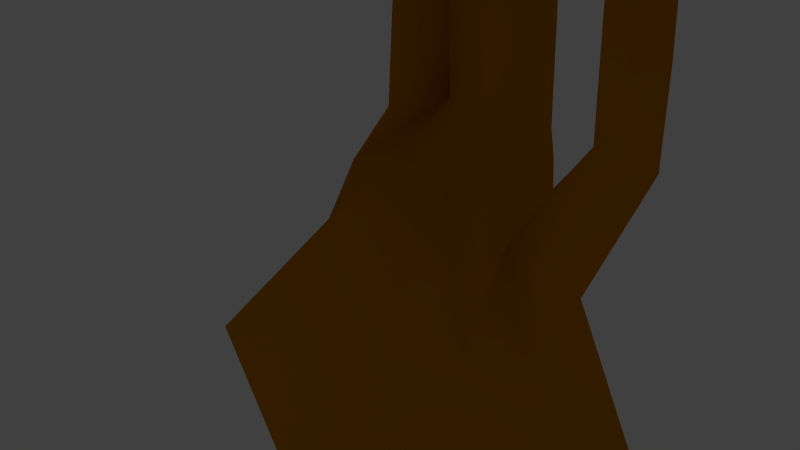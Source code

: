 # Source: BeardNormal.blend  (saved by Blender 2.76.0; exported with 4.5.12 LTS)
import bpy
from mathutils import Matrix  # noqa: F401  (used for matrix-valued properties, if any)

bpy.ops.wm.read_factory_settings(use_empty=True)
scene = bpy.context.scene
scene.name = 'Scene'

# ---- collections
col_collection_1 = bpy.data.collections.new('Collection 1'); scene.collection.children.link(col_collection_1)

# ---- materials (node trees are filled in below, after node groups)
mat_material__70567 = bpy.data.materials.new('Material #70567')
mat_material__70567.alpha_threshold = 0.0
mat_material__70567.use_transparent_shadow = False
mat_material__70567.diffuse_color = (0.6157, 0.2314, 0.0, 1.0)
mat_material__70567.specular_color = (0.9, 0.9, 0.9)
mat_material__70567.roughness = 0.5
mat_material__70567.specular_intensity = 0.0
mat_material__70627 = bpy.data.materials.new('Material #70627')
mat_material__70627.alpha_threshold = 0.0
mat_material__70627.use_transparent_shadow = False
mat_material__70627.diffuse_color = (0.6157, 0.2314, 0.0, 1.0)
mat_material__70627.specular_color = (0.9, 0.9, 0.9)
mat_material__70627.roughness = 0.5
mat_material__70627.specular_intensity = 0.0
mat_material__70641 = bpy.data.materials.new('Material #70641')
mat_material__70641.alpha_threshold = 0.0
mat_material__70641.use_transparent_shadow = False
mat_material__70641.diffuse_color = (0.6157, 0.2314, 0.0, 1.0)
mat_material__70641.specular_color = (0.9, 0.9, 0.9)
mat_material__70641.roughness = 0.5
mat_material__70641.specular_intensity = 0.0
mat_material__70643 = bpy.data.materials.new('Material #70643')
mat_material__70643.alpha_threshold = 0.0
mat_material__70643.use_transparent_shadow = False
mat_material__70643.diffuse_color = (0.6157, 0.2314, 0.0, 1.0)
mat_material__70643.specular_color = (0.9, 0.9, 0.9)
mat_material__70643.roughness = 0.5
mat_material__70643.specular_intensity = 0.0
mat_material__70645 = bpy.data.materials.new('Material #70645')
mat_material__70645.alpha_threshold = 0.0
mat_material__70645.use_transparent_shadow = False
mat_material__70645.diffuse_color = (0.6157, 0.2314, 0.0, 1.0)
mat_material__70645.specular_color = (0.9, 0.9, 0.9)
mat_material__70645.roughness = 0.5
mat_material__70645.specular_intensity = 0.0
mat_material__70647 = bpy.data.materials.new('Material #70647')
mat_material__70647.alpha_threshold = 0.0
mat_material__70647.use_transparent_shadow = False
mat_material__70647.diffuse_color = (0.6157, 0.2314, 0.0, 1.0)
mat_material__70647.specular_color = (0.9, 0.9, 0.9)
mat_material__70647.roughness = 0.5
mat_material__70647.specular_intensity = 0.0
mat_material__70649 = bpy.data.materials.new('Material #70649')
mat_material__70649.alpha_threshold = 0.0
mat_material__70649.use_transparent_shadow = False
mat_material__70649.diffuse_color = (0.6157, 0.2314, 0.0, 1.0)
mat_material__70649.specular_color = (0.9, 0.9, 0.9)
mat_material__70649.roughness = 0.5
mat_material__70649.specular_intensity = 0.0
mat_material__70650 = bpy.data.materials.new('Material #70650')
mat_material__70650.alpha_threshold = 0.0
mat_material__70650.use_transparent_shadow = False
mat_material__70650.diffuse_color = (0.6157, 0.2314, 0.0, 1.0)
mat_material__70650.specular_color = (0.9, 0.9, 0.9)
mat_material__70650.roughness = 0.5
mat_material__70650.specular_intensity = 0.0
mat_material__70653 = bpy.data.materials.new('Material #70653')
mat_material__70653.alpha_threshold = 0.0
mat_material__70653.use_transparent_shadow = False
mat_material__70653.diffuse_color = (0.6157, 0.2314, 0.0, 1.0)
mat_material__70653.specular_color = (0.9, 0.9, 0.9)
mat_material__70653.roughness = 0.5
mat_material__70653.specular_intensity = 0.0
mat_material__70655 = bpy.data.materials.new('Material #70655')
mat_material__70655.alpha_threshold = 0.0
mat_material__70655.use_transparent_shadow = False
mat_material__70655.diffuse_color = (0.6157, 0.2314, 0.0, 1.0)
mat_material__70655.specular_color = (0.9, 0.9, 0.9)
mat_material__70655.roughness = 0.5
mat_material__70655.specular_intensity = 0.0

# ---- material node trees

# ---- world
world_world = bpy.data.worlds.new('World'); scene.world = world_world
world_world.color = (0.05088, 0.05088, 0.05088)
world_world.use_sun_shadow = False
world_world.sun_shadow_jitter_overblur = 0.0
world_world.cycles.sampling_method = 'MANUAL'
world_world.cycles.sample_map_resolution = 256

# ---- cameras
cam_camera = bpy.data.cameras.new('Camera')
cam_camera.clip_end = 100.0
cam_camera.lens = 35.0
cam_camera.sensor_width = 32.0
cam_camera.sensor_height = 18.0
cam_camera.ortho_scale = 7.314
cam_camera.dof.focus_distance = 0.0
cam_camera.dof.aperture_fstop = 128.0

# ---- lights
light_lamp = bpy.data.lights.new('Lamp', 'POINT')
light_lamp.transmission_factor = 0.0
light_lamp.cutoff_distance = 30.0
light_lamp.energy = 100.0
light_lamp.shadow_buffer_clip_start = 1.001
light_lamp.shadow_soft_size = 0.1
light_lamp.shadow_maximum_resolution = 0.006
light_lamp.use_absolute_resolution = True
light_lamp.cycles.use_multiple_importance_sampling = False

# ---- meshes
me_untitled_002 = bpy.data.meshes.new('Untitled.002')
me_untitled_002.from_pydata([(-10.92, 3.962, -9.698), (-5.85, 5.502, -13.68), (-5.113, -2.305, -14.53), (-9.856, -1.263, -11.36), (1.647, 5.4, -14.98), (2.479, 0.9588, -15.35), (-2.011, -2.189, -14.75), (-11.32, 7.26, -6.432), (-11.22, 10.28, -5.837), (-12.38, 8.727, -0.3191), (-12.78, 11.47, 0.69), (-2.731, 11.7, -7.848), (-6.689, 13.37, -0.3191), (-3.359, 12.49, -0.3198), (-10.91, 4.001, 8.82), (-9.851, -1.224, 10.48), (-5.107, -2.266, 13.65), (-5.956, 5.395, 12.95), (1.662, 5.4, 14.35), (-2.011, -2.189, 14.11), (2.479, 0.9587, 14.71), (-11.48, 11.28, 6.819), (-11.32, 7.26, 5.794), (-2.615, 11.72, 6.696), (-8.739, 13.37, -0.2704), (-5.346, 11.61, -7.546), (-5.963, 10.26, -8.946), (-7.146, 11.5, -7.249), (-6.993, 11.5, 6.765), (-5.648, 10.38, 8.107), (-5.346, 11.63, 6.381), (-8.385, 4.783, -11.71), (-5.481, 1.649, -14.12), (-8.016, 0.8281, -12.11), (-7.484, -1.784, -12.94), (-10.39, 1.349, -10.53), (2.072, 3.179, -15.16), (0.2341, -0.6149, -15.05), (-0.1735, 1.606, -14.87), (-3.562, -2.247, -14.64), (-1.724, 1.547, -14.75), (-2.37, 5.414, -14.32), (-11.43, 5.611, -8.065), (-10.8, 9.97, -6.614), (-11.66, 8.384, -8.272), (-10.25, 9.205, -10.29), (-12.0, 10.87, -2.574), (-11.58, 10.57, -3.35), (-11.87, 7.994, -3.375), (-12.14, 11.25, -0.2746), (-6.274, 7.587, -11.2), (-5.632, 10.95, -8.251), (-6.123, 8.147, -10.45), (-4.17, 7.83, -11.0), (-3.997, 11.65, -7.693), (-2.804, 7.882, -11.15), (-6.017, 12.5, -3.936), (-4.651, 12.55, -4.09), (-5.024, 12.93, -0.3195), (-2.986, 12.11, -4.09), (-7.921, 12.43, -3.759), (-9.099, 11.66, -6.853), (-9.856, 12.54, -3.339), (-10.64, 13.13, -0.07517), (-6.537, 10.94, -8.121), (-9.092, 11.5, -7.883), (-10.38, 1.389, 9.649), (-7.479, -1.745, 12.06), (-8.01, 0.8675, 11.23), (-5.476, 1.689, 13.25), (-8.379, 4.813, 10.84), (-2.851, 5.35, 13.66), (-1.721, 1.567, 14.0), (-3.559, -2.227, 13.88), (-0.1735, 1.606, 14.23), (0.2341, -0.6149, 14.41), (2.072, 3.179, 14.53), (-10.22, 9.247, 9.519), (-11.7, 8.732, 7.383), (-10.96, 10.57, 5.785), (-11.42, 5.631, 7.307), (-11.87, 7.994, 2.737), (-11.58, 10.57, 2.762), (-12.0, 10.87, 3.954), (-3.979, 11.67, 6.537), (-5.496, 11.03, 7.233), (-4.132, 11.01, 7.415), (-2.804, 7.882, 10.79), (-4.321, 7.251, 11.48), (-6.26, 7.593, 10.64), (-6.017, 12.5, 3.031), (-4.651, 12.55, 3.185), (-2.986, 12.11, 3.185), (-9.098, 11.71, 6.662), (-7.845, 12.43, 3.247), (-9.856, 12.54, 3.189), (-6.32, 10.98, 7.419), (-6.557, 8.222, 9.945)], [], [(0, 31, 33), (2, 34, 33), (4, 36, 38), (4, 38, 40), (4, 40, 41), (0, 42, 44), (8, 45, 44), (10, 46, 47), (7, 48, 47), (1, 50, 52), (4, 41, 53), (4, 53, 55), (11, 54, 57), (12, 58, 57), (24, 60, 62), (8, 46, 62), (8, 61, 65), (26, 50, 65), (14, 66, 68), (16, 69, 68), (18, 71, 72), (18, 72, 74), (18, 74, 76), (14, 70, 78), (21, 79, 78), (10, 49, 82), (22, 79, 82), (23, 84, 86), (18, 87, 88), (18, 88, 71), (12, 90, 91), (23, 92, 91), (21, 93, 95), (24, 63, 95), (17, 89, 97), (28, 93, 97), (97, 77, 17), (97, 93, 77), (93, 21, 77), (97, 96, 28), (97, 89, 96), (89, 29, 96), (95, 83, 21), (95, 63, 83), (63, 10, 83), (95, 94, 24), (95, 93, 94), (93, 28, 94), (91, 58, 12), (91, 92, 58), (92, 13, 58), (91, 84, 23), (91, 90, 84), (90, 30, 84), (71, 89, 17), (71, 88, 89), (88, 29, 89), (88, 86, 29), (88, 87, 86), (87, 23, 86), (86, 85, 29), (86, 84, 85), (84, 30, 85), (82, 83, 10), (82, 79, 83), (79, 21, 83), (82, 81, 22), (82, 49, 81), (49, 9, 81), (78, 80, 14), (78, 79, 80), (79, 22, 80), (78, 77, 21), (78, 70, 77), (70, 17, 77), (76, 75, 20), (76, 74, 75), (74, 19, 75), (74, 73, 19), (74, 72, 73), (72, 16, 73), (72, 69, 16), (72, 71, 69), (71, 17, 69), (68, 70, 14), (68, 69, 70), (69, 17, 70), (68, 67, 16), (68, 66, 67), (66, 15, 67), (65, 45, 8), (65, 50, 45), (50, 1, 45), (65, 64, 26), (65, 61, 64), (61, 27, 64), (62, 63, 24), (62, 46, 63), (46, 10, 63), (62, 61, 8), (62, 60, 61), (60, 27, 61), (57, 59, 11), (57, 58, 59), (58, 13, 59), (57, 56, 12), (57, 54, 56), (54, 25, 56), (55, 54, 11), (55, 53, 54), (53, 25, 54), (53, 52, 25), (53, 41, 52), (41, 1, 52), (52, 51, 25), (52, 50, 51), (50, 26, 51), (47, 49, 10), (47, 48, 49), (48, 9, 49), (47, 43, 7), (47, 46, 43), (46, 8, 43), (44, 31, 0), (44, 45, 31), (45, 1, 31), (44, 43, 8), (44, 42, 43), (42, 7, 43), (41, 32, 1), (41, 40, 32), (40, 2, 32), (40, 39, 2), (40, 38, 39), (38, 6, 39), (38, 37, 6), (38, 36, 37), (36, 5, 37), (33, 35, 0), (33, 34, 35), (34, 3, 35), (33, 32, 2), (33, 31, 32), (31, 1, 32)])
me_untitled_002.polygons.foreach_set('use_smooth', [True] * 144)
_uv = me_untitled_002.uv_layers.new(name='UVChannel_1')
_uv.uv.foreach_set('vector', [0.2268, 0.6099, 0.2066, 0.6678, 0.1415, 0.6411, 0.05624, 0.6722, 0.09084, 0.6319, 0.1415, 0.6411, 0.1249, 0.8484, 0.08482, 0.836, 0.07814, 0.7869, 0.1249, 0.8484, 0.07814, 0.7869, 0.09055, 0.7603, 0.1249, 0.8484, 0.09055, 0.7603, 0.1556, 0.787, 0.2268, 0.6099, 0.275, 0.5905, 0.3115, 0.6252, 0.3961, 0.6405, 0.2912, 0.6831, 0.3115, 0.6252, 0.4786, 0.6406, 0.4374, 0.6406, 0.4009, 0.6058, 0.3233, 0.571, 0.402, 0.5532, 0.4009, 0.6058, 0.1863, 0.7257, 0.236, 0.7493, 0.2572, 0.7568, 0.1249, 0.8484, 0.1556, 0.787, 0.2264, 0.8182, 0.1249, 0.8484, 0.2264, 0.8182, 0.2232, 0.8403, 0.3215, 0.8322, 0.3247, 0.8101, 0.4001, 0.8111, 0.4787, 0.79, 0.4784, 0.8198, 0.4001, 0.8111, 0.4767, 0.7476, 0.4057, 0.7572, 0.4364, 0.6941, 0.3961, 0.6405, 0.4374, 0.6406, 0.4364, 0.6941, 0.3961, 0.6405, 0.3655, 0.7036, 0.3409, 0.7067, 0.2857, 0.7729, 0.236, 0.7493, 0.3409, 0.7067, 0.7282, 0.615, 0.7787, 0.6068, 0.8125, 0.6474, 0.8969, 0.6798, 0.8313, 0.7062, 0.8125, 0.6474, 0.8295, 0.8559, 0.7976, 0.7943, 0.8632, 0.7679, 0.8295, 0.8559, 0.8632, 0.7679, 0.876, 0.7947, 0.8295, 0.8559, 0.876, 0.7947, 0.8692, 0.8437, 0.7282, 0.615, 0.7469, 0.6738, 0.6445, 0.6293, 0.5608, 0.6435, 0.5987, 0.6104, 0.6445, 0.6293, 0.4786, 0.6406, 0.4796, 0.588, 0.5576, 0.609, 0.6366, 0.5773, 0.5987, 0.6104, 0.5576, 0.609, 0.6265, 0.8385, 0.6214, 0.8162, 0.6413, 0.8099, 0.8295, 0.8559, 0.728, 0.8472, 0.7428, 0.8187, 0.8295, 0.8559, 0.7428, 0.8187, 0.7976, 0.7943, 0.4787, 0.79, 0.5476, 0.792, 0.5526, 0.8142, 0.6265, 0.8385, 0.5523, 0.844, 0.5526, 0.8142, 0.5608, 0.6435, 0.5875, 0.7076, 0.5187, 0.6956, 0.4767, 0.7476, 0.4776, 0.6941, 0.5187, 0.6956, 0.7657, 0.7326, 0.7109, 0.757, 0.69, 0.7521, 0.6143, 0.7717, 0.5875, 0.7076, 0.69, 0.7521, 0.69, 0.7521, 0.6632, 0.6881, 0.7657, 0.7326, 0.69, 0.7521, 0.5875, 0.7076, 0.6632, 0.6881, 0.5875, 0.7076, 0.5608, 0.6435, 0.6632, 0.6881, 0.69, 0.7521, 0.6352, 0.7765, 0.6143, 0.7717, 0.69, 0.7521, 0.7109, 0.757, 0.6352, 0.7765, 0.7109, 0.757, 0.6561, 0.7814, 0.6352, 0.7765, 0.5187, 0.6956, 0.5197, 0.642, 0.5608, 0.6435, 0.5187, 0.6956, 0.4776, 0.6941, 0.5197, 0.642, 0.4776, 0.6941, 0.4786, 0.6406, 0.5197, 0.642, 0.5187, 0.6956, 0.5455, 0.7597, 0.4767, 0.7476, 0.5187, 0.6956, 0.5875, 0.7076, 0.5455, 0.7597, 0.5875, 0.7076, 0.6143, 0.7717, 0.5455, 0.7597, 0.5526, 0.8142, 0.4784, 0.8198, 0.4787, 0.79, 0.5526, 0.8142, 0.5523, 0.844, 0.4784, 0.8198, 0.5523, 0.844, 0.478, 0.8496, 0.4784, 0.8198, 0.5526, 0.8142, 0.6214, 0.8162, 0.6265, 0.8385, 0.5526, 0.8142, 0.5476, 0.792, 0.6214, 0.8162, 0.5476, 0.792, 0.6164, 0.7939, 0.6214, 0.8162, 0.7976, 0.7943, 0.7109, 0.757, 0.7657, 0.7326, 0.7976, 0.7943, 0.7428, 0.8187, 0.7109, 0.757, 0.7428, 0.8187, 0.6561, 0.7814, 0.7109, 0.757, 0.7428, 0.8187, 0.6413, 0.8099, 0.6561, 0.7814, 0.7428, 0.8187, 0.728, 0.8472, 0.6413, 0.8099, 0.728, 0.8472, 0.6265, 0.8385, 0.6413, 0.8099, 0.6413, 0.8099, 0.6362, 0.7877, 0.6561, 0.7814, 0.6413, 0.8099, 0.6214, 0.8162, 0.6362, 0.7877, 0.6214, 0.8162, 0.6164, 0.7939, 0.6362, 0.7877, 0.5576, 0.609, 0.5197, 0.642, 0.4786, 0.6406, 0.5576, 0.609, 0.5987, 0.6104, 0.5197, 0.642, 0.5987, 0.6104, 0.5608, 0.6435, 0.5197, 0.642, 0.5576, 0.609, 0.5586, 0.5564, 0.6366, 0.5773, 0.5576, 0.609, 0.4796, 0.588, 0.5586, 0.5564, 0.4796, 0.588, 0.4807, 0.5354, 0.5586, 0.5564, 0.6445, 0.6293, 0.6824, 0.5962, 0.7282, 0.615, 0.6445, 0.6293, 0.5987, 0.6104, 0.6824, 0.5962, 0.5987, 0.6104, 0.6366, 0.5773, 0.6824, 0.5962, 0.6445, 0.6293, 0.6632, 0.6881, 0.5608, 0.6435, 0.6445, 0.6293, 0.7469, 0.6738, 0.6632, 0.6881, 0.7469, 0.6738, 0.7657, 0.7326, 0.6632, 0.6881, 0.8692, 0.8437, 0.9157, 0.7826, 0.909, 0.8316, 0.8692, 0.8437, 0.876, 0.7947, 0.9157, 0.7826, 0.876, 0.7947, 0.9225, 0.7335, 0.9157, 0.7826, 0.876, 0.7947, 0.9097, 0.7067, 0.9225, 0.7335, 0.876, 0.7947, 0.8632, 0.7679, 0.9097, 0.7067, 0.8632, 0.7679, 0.8969, 0.6798, 0.9097, 0.7067, 0.8632, 0.7679, 0.8313, 0.7062, 0.8969, 0.6798, 0.8632, 0.7679, 0.7976, 0.7943, 0.8313, 0.7062, 0.7976, 0.7943, 0.7657, 0.7326, 0.8313, 0.7062, 0.8125, 0.6474, 0.7469, 0.6738, 0.7282, 0.615, 0.8125, 0.6474, 0.8313, 0.7062, 0.7469, 0.6738, 0.8313, 0.7062, 0.7657, 0.7326, 0.7469, 0.6738, 0.8125, 0.6474, 0.863, 0.6392, 0.8969, 0.6798, 0.8125, 0.6474, 0.7787, 0.6068, 0.863, 0.6392, 0.7787, 0.6068, 0.8292, 0.5986, 0.863, 0.6392, 0.3409, 0.7067, 0.2912, 0.6831, 0.3961, 0.6405, 0.3409, 0.7067, 0.236, 0.7493, 0.2912, 0.6831, 0.236, 0.7493, 0.1863, 0.7257, 0.2912, 0.6831, 0.3409, 0.7067, 0.3103, 0.7698, 0.2857, 0.7729, 0.3409, 0.7067, 0.3655, 0.7036, 0.3103, 0.7698, 0.3655, 0.7036, 0.3348, 0.7667, 0.3103, 0.7698, 0.4364, 0.6941, 0.4776, 0.6941, 0.4767, 0.7476, 0.4364, 0.6941, 0.4374, 0.6406, 0.4776, 0.6941, 0.4374, 0.6406, 0.4786, 0.6406, 0.4776, 0.6941, 0.4364, 0.6941, 0.3655, 0.7036, 0.3961, 0.6405, 0.4364, 0.6941, 0.4057, 0.7572, 0.3655, 0.7036, 0.4057, 0.7572, 0.3348, 0.7667, 0.3655, 0.7036, 0.4001, 0.8111, 0.3997, 0.8409, 0.3215, 0.8322, 0.4001, 0.8111, 0.4784, 0.8198, 0.3997, 0.8409, 0.4784, 0.8198, 0.478, 0.8496, 0.3997, 0.8409, 0.4001, 0.8111, 0.4033, 0.789, 0.4787, 0.79, 0.4001, 0.8111, 0.3247, 0.8101, 0.4033, 0.789, 0.3247, 0.8101, 0.328, 0.7879, 0.4033, 0.789, 0.2232, 0.8403, 0.3247, 0.8101, 0.3215, 0.8322, 0.2232, 0.8403, 0.2264, 0.8182, 0.3247, 0.8101, 0.2264, 0.8182, 0.328, 0.7879, 0.3247, 0.8101, 0.2264, 0.8182, 0.2572, 0.7568, 0.328, 0.7879, 0.2264, 0.8182, 0.1556, 0.787, 0.2572, 0.7568, 0.1556, 0.787, 0.1863, 0.7257, 0.2572, 0.7568, 0.2572, 0.7568, 0.3069, 0.7804, 0.328, 0.7879, 0.2572, 0.7568, 0.236, 0.7493, 0.3069, 0.7804, 0.236, 0.7493, 0.2857, 0.7729, 0.3069, 0.7804, 0.4009, 0.6058, 0.4796, 0.588, 0.4786, 0.6406, 0.4009, 0.6058, 0.402, 0.5532, 0.4796, 0.588, 0.402, 0.5532, 0.4807, 0.5354, 0.4796, 0.588, 0.4009, 0.6058, 0.3597, 0.6058, 0.3233, 0.571, 0.4009, 0.6058, 0.4374, 0.6406, 0.3597, 0.6058, 0.4374, 0.6406, 0.3961, 0.6405, 0.3597, 0.6058, 0.3115, 0.6252, 0.2066, 0.6678, 0.2268, 0.6099, 0.3115, 0.6252, 0.2912, 0.6831, 0.2066, 0.6678, 0.2912, 0.6831, 0.1863, 0.7257, 0.2066, 0.6678, 0.3115, 0.6252, 0.3597, 0.6058, 0.3961, 0.6405, 0.3115, 0.6252, 0.275, 0.5905, 0.3597, 0.6058, 0.275, 0.5905, 0.3233, 0.571, 0.3597, 0.6058, 0.1556, 0.787, 0.1213, 0.699, 0.1863, 0.7257, 0.1556, 0.787, 0.09055, 0.7603, 0.1213, 0.699, 0.09055, 0.7603, 0.05624, 0.6722, 0.1213, 0.699, 0.09055, 0.7603, 0.04383, 0.6988, 0.05624, 0.6722, 0.09055, 0.7603, 0.07814, 0.7869, 0.04383, 0.6988, 0.07814, 0.7869, 0.03142, 0.7255, 0.04383, 0.6988, 0.07814, 0.7869, 0.0381, 0.7745, 0.03142, 0.7255, 0.07814, 0.7869, 0.08482, 0.836, 0.0381, 0.7745, 0.08482, 0.836, 0.04478, 0.8236, 0.0381, 0.7745, 0.1415, 0.6411, 0.1761, 0.6007, 0.2268, 0.6099, 0.1415, 0.6411, 0.09084, 0.6319, 0.1761, 0.6007, 0.09084, 0.6319, 0.1254, 0.5915, 0.1761, 0.6007, 0.1415, 0.6411, 0.1213, 0.699, 0.05624, 0.6722, 0.1415, 0.6411, 0.2066, 0.6678, 0.1213, 0.699, 0.2066, 0.6678, 0.1863, 0.7257, 0.1213, 0.699])
me_untitled_002.materials.append(mat_material__70567)
me_untitled_002.materials.append(mat_material__70627)
me_untitled_002.materials.append(mat_material__70641)
me_untitled_002.materials.append(mat_material__70643)
me_untitled_002.materials.append(mat_material__70645)
me_untitled_002.materials.append(mat_material__70647)
me_untitled_002.materials.append(mat_material__70649)
me_untitled_002.materials.append(mat_material__70650)
me_untitled_002.materials.append(mat_material__70653)
me_untitled_002.materials.append(mat_material__70655)
me_untitled_002.use_remesh_preserve_volume = False
me_untitled_002.use_remesh_preserve_attributes = False
me_untitled_002.use_mirror_vertex_groups = False
me_untitled_002.update()

# ---- objects
ob_npc_beard_008 = bpy.data.objects.new('NPC_Beard_008', me_untitled_002)
ob_lamp = bpy.data.objects.new('Lamp', light_lamp)
ob_camera = bpy.data.objects.new('Camera', cam_camera)

# ---- transforms, parenting, visibility, modifiers, constraints
ob_npc_beard_008.location = (-3.666, 6.687, 1.485)
ob_npc_beard_008.color = (0.8, 0.8, 0.8, 1.0)
ob_npc_beard_008.lineart.crease_threshold = 0.0
ob_lamp.location = (4.076, 1.005, 5.904)
ob_lamp.rotation_euler = (0.6503, 0.05522, 1.866)
ob_lamp.lock_rotations_4d = False
ob_lamp.empty_display_type = 'ARROWS'
ob_lamp.color = (0.0, 0.0, 0.0, 0.0)
ob_lamp.lineart.crease_threshold = 0.0
ob_camera.location = (7.481, -6.508, 5.344)
ob_camera.rotation_euler = (1.109, 0.01082, 0.8149)
ob_camera.lock_rotations_4d = False
ob_camera.empty_display_type = 'ARROWS'
ob_camera.color = (0.0, 0.0, 0.0, 0.0)
ob_camera.display_type = 'WIRE'
ob_camera.lineart.crease_threshold = 0.0

# ---- collection membership
col_collection_1.objects.link(ob_npc_beard_008)
col_collection_1.objects.link(ob_lamp)
col_collection_1.objects.link(ob_camera)

# ---- scene / render settings (as saved in the file)
scene.camera = ob_camera
scene.frame_start = 1; scene.frame_end = 750; scene.frame_set(420)
scene.render.engine = 'BLENDER_EEVEE_NEXT'
scene.render.resolution_percentage = 50
scene.render.fps = 30
scene.render.dither_intensity = 0.0
scene.cycles.use_denoising = False
scene.cycles.samples = 10
scene.cycles.sampling_pattern = 'TABULATED_SOBOL'
scene.cycles.light_sampling_threshold = 0.0
scene.cycles.use_adaptive_sampling = False
scene.cycles.use_light_tree = False
scene.cycles.blur_glossy = 0.0
scene.cycles.pixel_filter_type = 'GAUSSIAN'
scene.cycles.sample_clamp_indirect = 0.0
scene.view_settings.view_transform = 'Standard'
bpy.context.view_layer.update()
